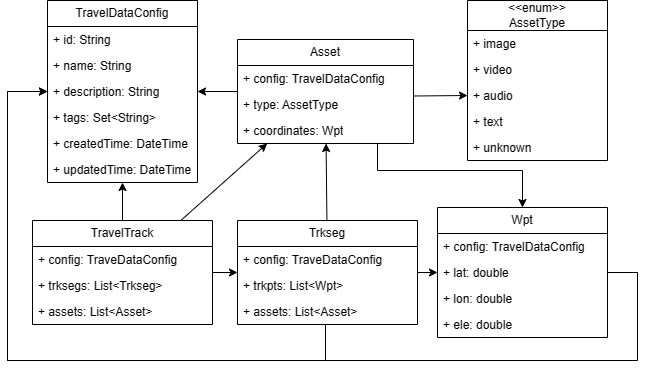

The diagram above was exported from draw.io. Its source (the exported page's mxGraphModel, read from the mxfile embedded in the PNG):
<mxGraphModel dx="1013" dy="955" grid="1" gridSize="10" guides="1" tooltips="1" connect="1" arrows="1" fold="1" page="1" pageScale="1" pageWidth="827" pageHeight="1169" math="0" shadow="0">
  <root>
    <mxCell id="WIyWlLk6GJQsqaUBKTNV-0" />
    <mxCell id="WIyWlLk6GJQsqaUBKTNV-1" parent="WIyWlLk6GJQsqaUBKTNV-0" />
    <mxCell id="bJRqjs3ZShYohz9LXdlM-68" style="rounded=0;orthogonalLoop=1;jettySize=auto;html=1;edgeStyle=orthogonalEdgeStyle;jumpStyle=arc;jumpSize=16;" edge="1" parent="WIyWlLk6GJQsqaUBKTNV-1" source="bJRqjs3ZShYohz9LXdlM-18" target="bJRqjs3ZShYohz9LXdlM-34">
      <mxGeometry relative="1" as="geometry">
        <Array as="points">
          <mxPoint x="690" y="432" />
          <mxPoint x="690" y="520" />
          <mxPoint x="60" y="520" />
          <mxPoint x="60" y="251" />
        </Array>
      </mxGeometry>
    </mxCell>
    <mxCell id="bJRqjs3ZShYohz9LXdlM-18" value="Wpt" style="swimlane;fontStyle=0;childLayout=stackLayout;horizontal=1;startSize=26;fillColor=none;horizontalStack=0;resizeParent=1;resizeParentMax=0;resizeLast=0;collapsible=1;marginBottom=0;whiteSpace=wrap;html=1;" vertex="1" parent="WIyWlLk6GJQsqaUBKTNV-1">
      <mxGeometry x="490" y="367" width="170" height="130" as="geometry">
        <mxRectangle x="370" y="410" width="60" height="30" as="alternateBounds" />
      </mxGeometry>
    </mxCell>
    <mxCell id="bJRqjs3ZShYohz9LXdlM-19" value="+ config: TravelDataConfig" style="text;strokeColor=none;fillColor=none;align=left;verticalAlign=top;spacingLeft=4;spacingRight=4;overflow=hidden;rotatable=0;points=[[0,0.5],[1,0.5]];portConstraint=eastwest;whiteSpace=wrap;html=1;" vertex="1" parent="bJRqjs3ZShYohz9LXdlM-18">
      <mxGeometry y="26" width="170" height="26" as="geometry" />
    </mxCell>
    <mxCell id="bJRqjs3ZShYohz9LXdlM-20" value="+ lat: double" style="text;strokeColor=none;fillColor=none;align=left;verticalAlign=top;spacingLeft=4;spacingRight=4;overflow=hidden;rotatable=0;points=[[0,0.5],[1,0.5]];portConstraint=eastwest;whiteSpace=wrap;html=1;" vertex="1" parent="bJRqjs3ZShYohz9LXdlM-18">
      <mxGeometry y="52" width="170" height="26" as="geometry" />
    </mxCell>
    <mxCell id="bJRqjs3ZShYohz9LXdlM-21" value="+ lon: double" style="text;strokeColor=none;fillColor=none;align=left;verticalAlign=top;spacingLeft=4;spacingRight=4;overflow=hidden;rotatable=0;points=[[0,0.5],[1,0.5]];portConstraint=eastwest;whiteSpace=wrap;html=1;" vertex="1" parent="bJRqjs3ZShYohz9LXdlM-18">
      <mxGeometry y="78" width="170" height="26" as="geometry" />
    </mxCell>
    <mxCell id="bJRqjs3ZShYohz9LXdlM-63" value="+ ele: double" style="text;strokeColor=none;fillColor=none;align=left;verticalAlign=top;spacingLeft=4;spacingRight=4;overflow=hidden;rotatable=0;points=[[0,0.5],[1,0.5]];portConstraint=eastwest;whiteSpace=wrap;html=1;" vertex="1" parent="bJRqjs3ZShYohz9LXdlM-18">
      <mxGeometry y="104" width="170" height="26" as="geometry" />
    </mxCell>
    <mxCell id="bJRqjs3ZShYohz9LXdlM-66" style="rounded=0;orthogonalLoop=1;jettySize=auto;html=1;edgeStyle=orthogonalEdgeStyle;jumpStyle=arc;jumpSize=16;" edge="1" parent="WIyWlLk6GJQsqaUBKTNV-1" source="bJRqjs3ZShYohz9LXdlM-22" target="bJRqjs3ZShYohz9LXdlM-34">
      <mxGeometry relative="1" as="geometry">
        <Array as="points">
          <mxPoint x="378" y="520" />
          <mxPoint x="60" y="520" />
          <mxPoint x="60" y="251" />
        </Array>
      </mxGeometry>
    </mxCell>
    <mxCell id="bJRqjs3ZShYohz9LXdlM-71" style="rounded=0;orthogonalLoop=1;jettySize=auto;html=1;jumpStyle=arc;jumpSize=16;" edge="1" parent="WIyWlLk6GJQsqaUBKTNV-1" source="bJRqjs3ZShYohz9LXdlM-22" target="bJRqjs3ZShYohz9LXdlM-18">
      <mxGeometry relative="1" as="geometry" />
    </mxCell>
    <mxCell id="bJRqjs3ZShYohz9LXdlM-74" style="rounded=0;orthogonalLoop=1;jettySize=auto;html=1;jumpStyle=arc;jumpSize=16;" edge="1" parent="WIyWlLk6GJQsqaUBKTNV-1" source="bJRqjs3ZShYohz9LXdlM-22" target="bJRqjs3ZShYohz9LXdlM-30">
      <mxGeometry relative="1" as="geometry" />
    </mxCell>
    <mxCell id="bJRqjs3ZShYohz9LXdlM-22" value="Trkseg" style="swimlane;fontStyle=0;childLayout=stackLayout;horizontal=1;startSize=26;fillColor=none;horizontalStack=0;resizeParent=1;resizeParentMax=0;resizeLast=0;collapsible=1;marginBottom=0;whiteSpace=wrap;html=1;" vertex="1" parent="WIyWlLk6GJQsqaUBKTNV-1">
      <mxGeometry x="290" y="380" width="180" height="104" as="geometry" />
    </mxCell>
    <mxCell id="bJRqjs3ZShYohz9LXdlM-23" value="+ config: TraveDataConfig" style="text;strokeColor=none;fillColor=none;align=left;verticalAlign=top;spacingLeft=4;spacingRight=4;overflow=hidden;rotatable=0;points=[[0,0.5],[1,0.5]];portConstraint=eastwest;whiteSpace=wrap;html=1;" vertex="1" parent="bJRqjs3ZShYohz9LXdlM-22">
      <mxGeometry y="26" width="180" height="26" as="geometry" />
    </mxCell>
    <mxCell id="bJRqjs3ZShYohz9LXdlM-24" value="+ trkpts: List&amp;lt;Wpt&amp;gt;" style="text;strokeColor=none;fillColor=none;align=left;verticalAlign=top;spacingLeft=4;spacingRight=4;overflow=hidden;rotatable=0;points=[[0,0.5],[1,0.5]];portConstraint=eastwest;whiteSpace=wrap;html=1;" vertex="1" parent="bJRqjs3ZShYohz9LXdlM-22">
      <mxGeometry y="52" width="180" height="26" as="geometry" />
    </mxCell>
    <mxCell id="bJRqjs3ZShYohz9LXdlM-62" value="+ assets: List&amp;lt;Asset&amp;gt;" style="text;strokeColor=none;fillColor=none;align=left;verticalAlign=top;spacingLeft=4;spacingRight=4;overflow=hidden;rotatable=0;points=[[0,0.5],[1,0.5]];portConstraint=eastwest;whiteSpace=wrap;html=1;" vertex="1" parent="bJRqjs3ZShYohz9LXdlM-22">
      <mxGeometry y="78" width="180" height="26" as="geometry" />
    </mxCell>
    <mxCell id="bJRqjs3ZShYohz9LXdlM-67" style="rounded=0;orthogonalLoop=1;jettySize=auto;html=1;jumpStyle=none;jumpSize=16;" edge="1" parent="WIyWlLk6GJQsqaUBKTNV-1" source="bJRqjs3ZShYohz9LXdlM-26" target="bJRqjs3ZShYohz9LXdlM-34">
      <mxGeometry relative="1" as="geometry" />
    </mxCell>
    <mxCell id="bJRqjs3ZShYohz9LXdlM-70" style="rounded=0;orthogonalLoop=1;jettySize=auto;html=1;jumpStyle=arc;jumpSize=16;" edge="1" parent="WIyWlLk6GJQsqaUBKTNV-1" source="bJRqjs3ZShYohz9LXdlM-26" target="bJRqjs3ZShYohz9LXdlM-30">
      <mxGeometry relative="1" as="geometry" />
    </mxCell>
    <mxCell id="bJRqjs3ZShYohz9LXdlM-75" style="rounded=0;orthogonalLoop=1;jettySize=auto;html=1;jumpStyle=arc;jumpSize=16;" edge="1" parent="WIyWlLk6GJQsqaUBKTNV-1" source="bJRqjs3ZShYohz9LXdlM-26" target="bJRqjs3ZShYohz9LXdlM-22">
      <mxGeometry relative="1" as="geometry" />
    </mxCell>
    <mxCell id="bJRqjs3ZShYohz9LXdlM-26" value="TravelTrack" style="swimlane;fontStyle=0;childLayout=stackLayout;horizontal=1;startSize=26;fillColor=none;horizontalStack=0;resizeParent=1;resizeParentMax=0;resizeLast=0;collapsible=1;marginBottom=0;whiteSpace=wrap;html=1;" vertex="1" parent="WIyWlLk6GJQsqaUBKTNV-1">
      <mxGeometry x="85" y="380" width="180" height="104" as="geometry">
        <mxRectangle x="130" y="490" width="100" height="30" as="alternateBounds" />
      </mxGeometry>
    </mxCell>
    <mxCell id="bJRqjs3ZShYohz9LXdlM-60" value="+ config: TraveDataConfig" style="text;strokeColor=none;fillColor=none;align=left;verticalAlign=top;spacingLeft=4;spacingRight=4;overflow=hidden;rotatable=0;points=[[0,0.5],[1,0.5]];portConstraint=eastwest;whiteSpace=wrap;html=1;" vertex="1" parent="bJRqjs3ZShYohz9LXdlM-26">
      <mxGeometry y="26" width="180" height="26" as="geometry" />
    </mxCell>
    <mxCell id="bJRqjs3ZShYohz9LXdlM-61" value="+ trksegs: List&amp;lt;Trkseg&amp;gt;" style="text;strokeColor=none;fillColor=none;align=left;verticalAlign=top;spacingLeft=4;spacingRight=4;overflow=hidden;rotatable=0;points=[[0,0.5],[1,0.5]];portConstraint=eastwest;whiteSpace=wrap;html=1;" vertex="1" parent="bJRqjs3ZShYohz9LXdlM-26">
      <mxGeometry y="52" width="180" height="26" as="geometry" />
    </mxCell>
    <mxCell id="bJRqjs3ZShYohz9LXdlM-59" value="+ assets: List&amp;lt;Asset&amp;gt;" style="text;strokeColor=none;fillColor=none;align=left;verticalAlign=top;spacingLeft=4;spacingRight=4;overflow=hidden;rotatable=0;points=[[0,0.5],[1,0.5]];portConstraint=eastwest;whiteSpace=wrap;html=1;" vertex="1" parent="bJRqjs3ZShYohz9LXdlM-26">
      <mxGeometry y="78" width="180" height="26" as="geometry" />
    </mxCell>
    <mxCell id="bJRqjs3ZShYohz9LXdlM-64" style="rounded=0;orthogonalLoop=1;jettySize=auto;html=1;jumpStyle=arc;jumpSize=16;entryX=0;entryY=0.5;entryDx=0;entryDy=0;exitX=0.999;exitY=0.173;exitDx=0;exitDy=0;exitPerimeter=0;" edge="1" parent="WIyWlLk6GJQsqaUBKTNV-1" source="bJRqjs3ZShYohz9LXdlM-32" target="bJRqjs3ZShYohz9LXdlM-56">
      <mxGeometry relative="1" as="geometry" />
    </mxCell>
    <mxCell id="bJRqjs3ZShYohz9LXdlM-65" style="rounded=0;orthogonalLoop=1;jettySize=auto;html=1;jumpStyle=arc;jumpSize=16;" edge="1" parent="WIyWlLk6GJQsqaUBKTNV-1" source="bJRqjs3ZShYohz9LXdlM-30" target="bJRqjs3ZShYohz9LXdlM-34">
      <mxGeometry relative="1" as="geometry" />
    </mxCell>
    <mxCell id="bJRqjs3ZShYohz9LXdlM-73" style="rounded=0;orthogonalLoop=1;jettySize=auto;html=1;edgeStyle=orthogonalEdgeStyle;jumpStyle=arc;jumpSize=16;" edge="1" parent="WIyWlLk6GJQsqaUBKTNV-1" source="bJRqjs3ZShYohz9LXdlM-30" target="bJRqjs3ZShYohz9LXdlM-18">
      <mxGeometry relative="1" as="geometry">
        <Array as="points">
          <mxPoint x="430" y="330" />
          <mxPoint x="575" y="330" />
        </Array>
      </mxGeometry>
    </mxCell>
    <mxCell id="bJRqjs3ZShYohz9LXdlM-30" value="Asset" style="swimlane;fontStyle=0;childLayout=stackLayout;horizontal=1;startSize=26;fillColor=none;horizontalStack=0;resizeParent=1;resizeParentMax=0;resizeLast=0;collapsible=1;marginBottom=0;whiteSpace=wrap;html=1;" vertex="1" parent="WIyWlLk6GJQsqaUBKTNV-1">
      <mxGeometry x="290" y="199" width="176" height="104" as="geometry" />
    </mxCell>
    <mxCell id="bJRqjs3ZShYohz9LXdlM-31" value="+ config: TravelDataConfig" style="text;strokeColor=none;fillColor=none;align=left;verticalAlign=top;spacingLeft=4;spacingRight=4;overflow=hidden;rotatable=0;points=[[0,0.5],[1,0.5]];portConstraint=eastwest;whiteSpace=wrap;html=1;" vertex="1" parent="bJRqjs3ZShYohz9LXdlM-30">
      <mxGeometry y="26" width="176" height="26" as="geometry" />
    </mxCell>
    <mxCell id="bJRqjs3ZShYohz9LXdlM-32" value="+ type: AssetType" style="text;strokeColor=none;fillColor=none;align=left;verticalAlign=top;spacingLeft=4;spacingRight=4;overflow=hidden;rotatable=0;points=[[0,0.5],[1,0.5]];portConstraint=eastwest;whiteSpace=wrap;html=1;" vertex="1" parent="bJRqjs3ZShYohz9LXdlM-30">
      <mxGeometry y="52" width="176" height="26" as="geometry" />
    </mxCell>
    <mxCell id="bJRqjs3ZShYohz9LXdlM-33" value="+ coordinates: Wpt" style="text;strokeColor=none;fillColor=none;align=left;verticalAlign=top;spacingLeft=4;spacingRight=4;overflow=hidden;rotatable=0;points=[[0,0.5],[1,0.5]];portConstraint=eastwest;whiteSpace=wrap;html=1;" vertex="1" parent="bJRqjs3ZShYohz9LXdlM-30">
      <mxGeometry y="78" width="176" height="26" as="geometry" />
    </mxCell>
    <mxCell id="bJRqjs3ZShYohz9LXdlM-34" value="TravelDataConfig" style="swimlane;fontStyle=0;childLayout=stackLayout;horizontal=1;startSize=26;fillColor=none;horizontalStack=0;resizeParent=1;resizeParentMax=0;resizeLast=0;collapsible=1;marginBottom=0;whiteSpace=wrap;html=1;" vertex="1" parent="WIyWlLk6GJQsqaUBKTNV-1">
      <mxGeometry x="100" y="160" width="150" height="182" as="geometry">
        <mxRectangle x="200" y="110" width="130" height="30" as="alternateBounds" />
      </mxGeometry>
    </mxCell>
    <mxCell id="bJRqjs3ZShYohz9LXdlM-35" value="+ id: String" style="text;strokeColor=none;fillColor=none;align=left;verticalAlign=top;spacingLeft=4;spacingRight=4;overflow=hidden;rotatable=0;points=[[0,0.5],[1,0.5]];portConstraint=eastwest;whiteSpace=wrap;html=1;" vertex="1" parent="bJRqjs3ZShYohz9LXdlM-34">
      <mxGeometry y="26" width="150" height="26" as="geometry" />
    </mxCell>
    <mxCell id="bJRqjs3ZShYohz9LXdlM-37" value="+ name: String" style="text;strokeColor=none;fillColor=none;align=left;verticalAlign=top;spacingLeft=4;spacingRight=4;overflow=hidden;rotatable=0;points=[[0,0.5],[1,0.5]];portConstraint=eastwest;whiteSpace=wrap;html=1;" vertex="1" parent="bJRqjs3ZShYohz9LXdlM-34">
      <mxGeometry y="52" width="150" height="26" as="geometry" />
    </mxCell>
    <mxCell id="bJRqjs3ZShYohz9LXdlM-38" value="+ description: String" style="text;strokeColor=none;fillColor=none;align=left;verticalAlign=top;spacingLeft=4;spacingRight=4;overflow=hidden;rotatable=0;points=[[0,0.5],[1,0.5]];portConstraint=eastwest;whiteSpace=wrap;html=1;" vertex="1" parent="bJRqjs3ZShYohz9LXdlM-34">
      <mxGeometry y="78" width="150" height="26" as="geometry" />
    </mxCell>
    <mxCell id="bJRqjs3ZShYohz9LXdlM-39" value="+ tags: Set&amp;lt;String&amp;gt;" style="text;strokeColor=none;fillColor=none;align=left;verticalAlign=top;spacingLeft=4;spacingRight=4;overflow=hidden;rotatable=0;points=[[0,0.5],[1,0.5]];portConstraint=eastwest;whiteSpace=wrap;html=1;" vertex="1" parent="bJRqjs3ZShYohz9LXdlM-34">
      <mxGeometry y="104" width="150" height="26" as="geometry" />
    </mxCell>
    <mxCell id="bJRqjs3ZShYohz9LXdlM-40" value="+ createdTime: DateTime" style="text;strokeColor=none;fillColor=none;align=left;verticalAlign=top;spacingLeft=4;spacingRight=4;overflow=hidden;rotatable=0;points=[[0,0.5],[1,0.5]];portConstraint=eastwest;whiteSpace=wrap;html=1;" vertex="1" parent="bJRqjs3ZShYohz9LXdlM-34">
      <mxGeometry y="130" width="150" height="26" as="geometry" />
    </mxCell>
    <mxCell id="bJRqjs3ZShYohz9LXdlM-41" value="+ updatedTime: DateTime" style="text;strokeColor=none;fillColor=none;align=left;verticalAlign=top;spacingLeft=4;spacingRight=4;overflow=hidden;rotatable=0;points=[[0,0.5],[1,0.5]];portConstraint=eastwest;whiteSpace=wrap;html=1;" vertex="1" parent="bJRqjs3ZShYohz9LXdlM-34">
      <mxGeometry y="156" width="150" height="26" as="geometry" />
    </mxCell>
    <mxCell id="bJRqjs3ZShYohz9LXdlM-53" value="&amp;lt;&amp;lt;enum&amp;gt;&amp;gt;&lt;br&gt;AssetType" style="swimlane;fontStyle=0;childLayout=stackLayout;horizontal=1;startSize=30;fillColor=none;horizontalStack=0;resizeParent=1;resizeParentMax=0;resizeLast=0;collapsible=1;marginBottom=0;whiteSpace=wrap;html=1;" vertex="1" parent="WIyWlLk6GJQsqaUBKTNV-1">
      <mxGeometry x="520" y="160" width="140" height="160" as="geometry" />
    </mxCell>
    <mxCell id="bJRqjs3ZShYohz9LXdlM-54" value="+ image" style="text;strokeColor=none;fillColor=none;align=left;verticalAlign=top;spacingLeft=4;spacingRight=4;overflow=hidden;rotatable=0;points=[[0,0.5],[1,0.5]];portConstraint=eastwest;whiteSpace=wrap;html=1;" vertex="1" parent="bJRqjs3ZShYohz9LXdlM-53">
      <mxGeometry y="30" width="140" height="26" as="geometry" />
    </mxCell>
    <mxCell id="bJRqjs3ZShYohz9LXdlM-55" value="+ video" style="text;strokeColor=none;fillColor=none;align=left;verticalAlign=top;spacingLeft=4;spacingRight=4;overflow=hidden;rotatable=0;points=[[0,0.5],[1,0.5]];portConstraint=eastwest;whiteSpace=wrap;html=1;" vertex="1" parent="bJRqjs3ZShYohz9LXdlM-53">
      <mxGeometry y="56" width="140" height="26" as="geometry" />
    </mxCell>
    <mxCell id="bJRqjs3ZShYohz9LXdlM-56" value="+ audio" style="text;strokeColor=none;fillColor=none;align=left;verticalAlign=top;spacingLeft=4;spacingRight=4;overflow=hidden;rotatable=0;points=[[0,0.5],[1,0.5]];portConstraint=eastwest;whiteSpace=wrap;html=1;" vertex="1" parent="bJRqjs3ZShYohz9LXdlM-53">
      <mxGeometry y="82" width="140" height="26" as="geometry" />
    </mxCell>
    <mxCell id="bJRqjs3ZShYohz9LXdlM-57" value="+ text" style="text;strokeColor=none;fillColor=none;align=left;verticalAlign=top;spacingLeft=4;spacingRight=4;overflow=hidden;rotatable=0;points=[[0,0.5],[1,0.5]];portConstraint=eastwest;whiteSpace=wrap;html=1;" vertex="1" parent="bJRqjs3ZShYohz9LXdlM-53">
      <mxGeometry y="108" width="140" height="26" as="geometry" />
    </mxCell>
    <mxCell id="bJRqjs3ZShYohz9LXdlM-58" value="+ unknown" style="text;strokeColor=none;fillColor=none;align=left;verticalAlign=top;spacingLeft=4;spacingRight=4;overflow=hidden;rotatable=0;points=[[0,0.5],[1,0.5]];portConstraint=eastwest;whiteSpace=wrap;html=1;" vertex="1" parent="bJRqjs3ZShYohz9LXdlM-53">
      <mxGeometry y="134" width="140" height="26" as="geometry" />
    </mxCell>
  </root>
</mxGraphModel>